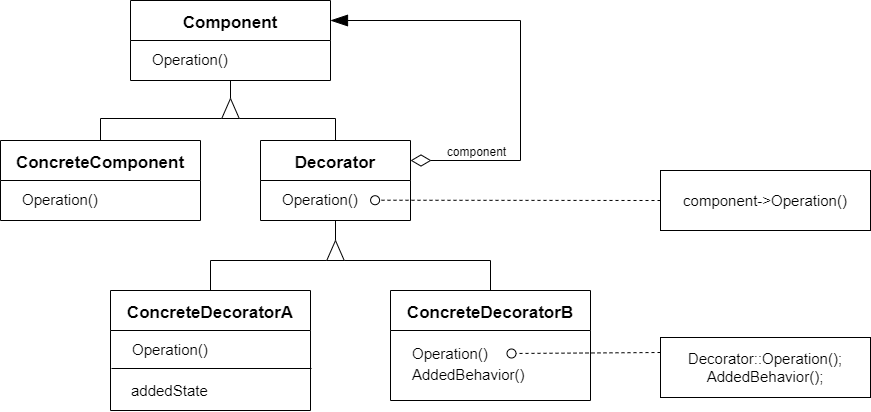

The diagram above was exported from draw.io. Its source (the exported page's mxGraphModel, read from the mxfile embedded in the PNG):
<mxGraphModel dx="1253" dy="738" grid="1" gridSize="10" guides="1" tooltips="1" connect="1" arrows="1" fold="1" page="1" pageScale="1" pageWidth="1200" pageHeight="1600" math="0" shadow="0">
  <root>
    <mxCell id="0" />
    <mxCell id="1" parent="0" />
    <mxCell id="2" value="Component" style="swimlane;startSize=40;fontSize=17;" vertex="1" parent="1">
      <mxGeometry x="160" y="40" width="200" height="80" as="geometry" />
    </mxCell>
    <mxCell id="3" value="&lt;font style=&quot;font-size: 15px&quot;&gt;Operation()&lt;/font&gt;" style="text;html=1;align=left;verticalAlign=middle;resizable=0;points=[];autosize=1;strokeColor=none;fillColor=none;fontSize=17;" vertex="1" parent="2">
      <mxGeometry x="20" y="45" width="90" height="30" as="geometry" />
    </mxCell>
    <mxCell id="9" style="edgeStyle=none;html=1;exitX=0.5;exitY=0;exitDx=0;exitDy=0;entryX=0;entryY=0.5;entryDx=0;entryDy=0;fontSize=15;rounded=0;endArrow=none;endFill=0;" edge="1" parent="1" source="4" target="10">
      <mxGeometry relative="1" as="geometry">
        <Array as="points">
          <mxPoint x="130" y="158" />
        </Array>
      </mxGeometry>
    </mxCell>
    <mxCell id="4" value="ConcreteComponent" style="swimlane;startSize=40;fontSize=17;" vertex="1" parent="1">
      <mxGeometry x="30" y="180" width="200" height="80" as="geometry" />
    </mxCell>
    <mxCell id="5" value="&lt;font style=&quot;font-size: 15px&quot;&gt;Operation()&lt;/font&gt;" style="text;html=1;align=left;verticalAlign=middle;resizable=0;points=[];autosize=1;strokeColor=none;fillColor=none;fontSize=17;" vertex="1" parent="4">
      <mxGeometry x="20" y="45" width="90" height="30" as="geometry" />
    </mxCell>
    <mxCell id="17" style="edgeStyle=none;rounded=0;html=1;entryX=0;entryY=0.5;entryDx=0;entryDy=0;fontSize=15;startArrow=none;startFill=0;endArrow=none;endFill=0;startSize=15;exitX=0.5;exitY=0;exitDx=0;exitDy=0;" edge="1" parent="1" source="6" target="10">
      <mxGeometry relative="1" as="geometry">
        <Array as="points">
          <mxPoint x="365" y="158" />
        </Array>
      </mxGeometry>
    </mxCell>
    <mxCell id="19" style="edgeStyle=none;rounded=0;html=1;exitX=1;exitY=0.25;exitDx=0;exitDy=0;entryX=1;entryY=0.25;entryDx=0;entryDy=0;fontSize=15;startArrow=diamondThin;startFill=0;endArrow=blockThin;endFill=1;startSize=18;endSize=15;" edge="1" parent="1" source="6" target="2">
      <mxGeometry relative="1" as="geometry">
        <Array as="points">
          <mxPoint x="550" y="200" />
          <mxPoint x="550" y="60" />
        </Array>
      </mxGeometry>
    </mxCell>
    <mxCell id="20" value="&lt;font style=&quot;font-size: 12px&quot;&gt;component&lt;/font&gt;" style="edgeLabel;html=1;align=center;verticalAlign=middle;resizable=0;points=[];fontSize=15;" vertex="1" connectable="0" parent="19">
      <mxGeometry x="-0.8218" y="-1" relative="1" as="geometry">
        <mxPoint x="25" y="-12" as="offset" />
      </mxGeometry>
    </mxCell>
    <mxCell id="32" style="edgeStyle=none;rounded=0;html=1;fontSize=15;startArrow=none;startFill=0;endArrow=none;endFill=0;startSize=18;endSize=15;" edge="1" parent="1" source="6">
      <mxGeometry relative="1" as="geometry">
        <mxPoint x="365" y="280" as="targetPoint" />
      </mxGeometry>
    </mxCell>
    <mxCell id="6" value="Decorator" style="swimlane;startSize=40;fontSize=17;" vertex="1" parent="1">
      <mxGeometry x="290" y="180" width="150" height="80" as="geometry" />
    </mxCell>
    <mxCell id="7" value="&lt;font style=&quot;font-size: 15px&quot;&gt;Operation()&lt;/font&gt;" style="text;html=1;align=left;verticalAlign=middle;resizable=0;points=[];autosize=1;strokeColor=none;fillColor=none;fontSize=17;" vertex="1" parent="6">
      <mxGeometry x="20" y="45" width="90" height="30" as="geometry" />
    </mxCell>
    <mxCell id="18" style="edgeStyle=none;rounded=0;html=1;exitX=1;exitY=0.5;exitDx=0;exitDy=0;entryX=0.5;entryY=1;entryDx=0;entryDy=0;fontSize=15;startArrow=none;startFill=0;endArrow=none;endFill=0;startSize=15;" edge="1" parent="1" source="10" target="2">
      <mxGeometry relative="1" as="geometry" />
    </mxCell>
    <mxCell id="10" value="" style="triangle;whiteSpace=wrap;html=1;fontSize=15;direction=north;" vertex="1" parent="1">
      <mxGeometry x="251.25" y="138" width="17.5" height="20" as="geometry" />
    </mxCell>
    <mxCell id="34" style="edgeStyle=none;rounded=0;html=1;exitX=0.5;exitY=0;exitDx=0;exitDy=0;entryX=0;entryY=0.5;entryDx=0;entryDy=0;fontSize=15;startArrow=none;startFill=0;endArrow=none;endFill=0;startSize=18;endSize=15;" edge="1" parent="1" source="21" target="33">
      <mxGeometry relative="1" as="geometry">
        <Array as="points">
          <mxPoint x="240" y="300" />
        </Array>
      </mxGeometry>
    </mxCell>
    <mxCell id="21" value="ConcreteDecoratorA" style="swimlane;startSize=40;fontSize=17;" vertex="1" parent="1">
      <mxGeometry x="140" y="330" width="200" height="120" as="geometry" />
    </mxCell>
    <mxCell id="22" value="&lt;font style=&quot;font-size: 15px&quot;&gt;Operation()&lt;/font&gt;" style="text;html=1;align=left;verticalAlign=middle;resizable=0;points=[];autosize=1;strokeColor=none;fillColor=none;fontSize=17;" vertex="1" parent="21">
      <mxGeometry x="20" y="45" width="90" height="30" as="geometry" />
    </mxCell>
    <mxCell id="26" value="&lt;font style=&quot;font-size: 15px&quot;&gt;addedState&lt;/font&gt;" style="text;html=1;align=left;verticalAlign=middle;resizable=0;points=[];autosize=1;strokeColor=none;fillColor=none;fontSize=12;" vertex="1" parent="21">
      <mxGeometry x="18.75" y="90" width="90" height="20" as="geometry" />
    </mxCell>
    <mxCell id="25" style="edgeStyle=none;rounded=0;html=1;exitX=0;exitY=0.75;exitDx=0;exitDy=0;entryX=1;entryY=0.75;entryDx=0;entryDy=0;fontSize=12;startArrow=none;startFill=0;endArrow=none;endFill=0;startSize=18;endSize=15;" edge="1" parent="1">
      <mxGeometry relative="1" as="geometry">
        <mxPoint x="141" y="408" as="sourcePoint" />
        <mxPoint x="341" y="408" as="targetPoint" />
      </mxGeometry>
    </mxCell>
    <mxCell id="35" style="edgeStyle=none;rounded=0;html=1;exitX=0.5;exitY=0;exitDx=0;exitDy=0;entryX=0;entryY=0.25;entryDx=0;entryDy=0;fontSize=15;startArrow=none;startFill=0;endArrow=none;endFill=0;startSize=18;endSize=15;" edge="1" parent="1" source="28" target="33">
      <mxGeometry relative="1" as="geometry">
        <Array as="points">
          <mxPoint x="520" y="300" />
        </Array>
      </mxGeometry>
    </mxCell>
    <mxCell id="28" value="ConcreteDecoratorB" style="swimlane;startSize=40;fontSize=17;" vertex="1" parent="1">
      <mxGeometry x="420" y="330" width="200" height="110" as="geometry" />
    </mxCell>
    <mxCell id="29" value="&lt;font style=&quot;font-size: 15px&quot;&gt;Operation()&lt;br&gt;AddedBehavior()&lt;br&gt;&lt;/font&gt;" style="text;html=1;align=left;verticalAlign=middle;resizable=0;points=[];autosize=1;strokeColor=none;fillColor=none;fontSize=17;" vertex="1" parent="28">
      <mxGeometry x="20" y="49" width="130" height="50" as="geometry" />
    </mxCell>
    <mxCell id="33" value="" style="triangle;whiteSpace=wrap;html=1;fontSize=15;direction=north;" vertex="1" parent="1">
      <mxGeometry x="356.25" y="280" width="17.5" height="20" as="geometry" />
    </mxCell>
    <mxCell id="38" style="edgeStyle=none;rounded=0;html=1;exitX=0;exitY=0.25;exitDx=0;exitDy=0;fontSize=15;startArrow=none;startFill=0;endArrow=oval;endFill=0;startSize=18;endSize=9;dashed=1;" edge="1" parent="1" source="36">
      <mxGeometry relative="1" as="geometry">
        <mxPoint x="741" y="392.9999999999999" as="sourcePoint" />
        <mxPoint x="541" y="393" as="targetPoint" />
      </mxGeometry>
    </mxCell>
    <mxCell id="36" value="Decorator::Operation();&lt;br&gt;AddedBehavior();" style="rounded=0;whiteSpace=wrap;html=1;fontSize=15;" vertex="1" parent="1">
      <mxGeometry x="690" y="377" width="210" height="60" as="geometry" />
    </mxCell>
    <mxCell id="39" style="edgeStyle=none;rounded=0;html=1;exitX=0;exitY=0.5;exitDx=0;exitDy=0;fontSize=15;startArrow=none;startFill=0;endArrow=oval;endFill=0;startSize=18;endSize=9;dashed=1;entryX=1.051;entryY=0.424;entryDx=0;entryDy=0;entryPerimeter=0;" edge="1" parent="1" source="40">
      <mxGeometry relative="1" as="geometry">
        <mxPoint x="690" y="226.9999999999999" as="sourcePoint" />
        <mxPoint x="404.5899999999999" y="239.7199999999999" as="targetPoint" />
      </mxGeometry>
    </mxCell>
    <mxCell id="40" value="component-&amp;gt;Operation()" style="rounded=0;whiteSpace=wrap;html=1;fontSize=15;" vertex="1" parent="1">
      <mxGeometry x="690" y="210" width="210" height="60" as="geometry" />
    </mxCell>
  </root>
</mxGraphModel>